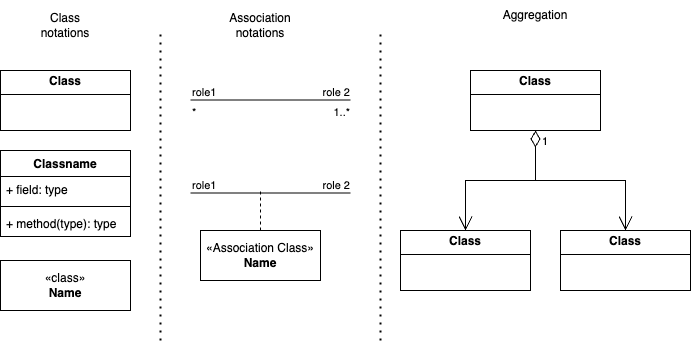

The diagram above was exported from draw.io. Its source (the exported page's mxGraphModel, read from the mxfile embedded in the PNG):
<mxGraphModel dx="1106" dy="774" grid="1" gridSize="10" guides="1" tooltips="1" connect="1" arrows="1" fold="1" page="1" pageScale="1" pageWidth="827" pageHeight="1169" math="0" shadow="0">
  <root>
    <mxCell id="0" />
    <mxCell id="1" parent="0" />
    <mxCell id="2" value="" style="endArrow=none;html=1;edgeStyle=orthogonalEdgeStyle;rounded=0;" edge="1" parent="1">
      <mxGeometry relative="1" as="geometry">
        <mxPoint x="270" y="189.5" as="sourcePoint" />
        <mxPoint x="430" y="189.5" as="targetPoint" />
      </mxGeometry>
    </mxCell>
    <mxCell id="3" value="role1" style="edgeLabel;resizable=0;html=1;align=left;verticalAlign=bottom;" connectable="0" vertex="1" parent="2">
      <mxGeometry x="-1" relative="1" as="geometry" />
    </mxCell>
    <mxCell id="4" value="role 2" style="edgeLabel;resizable=0;html=1;align=right;verticalAlign=bottom;" connectable="0" vertex="1" parent="2">
      <mxGeometry x="1" relative="1" as="geometry" />
    </mxCell>
    <mxCell id="5" value="Classname" style="swimlane;fontStyle=1;align=center;verticalAlign=top;childLayout=stackLayout;horizontal=1;startSize=26;horizontalStack=0;resizeParent=1;resizeParentMax=0;resizeLast=0;collapsible=1;marginBottom=0;whiteSpace=wrap;html=1;" vertex="1" parent="1">
      <mxGeometry x="80" y="240" width="130" height="86" as="geometry" />
    </mxCell>
    <mxCell id="6" value="+ field: type" style="text;strokeColor=none;fillColor=none;align=left;verticalAlign=top;spacingLeft=4;spacingRight=4;overflow=hidden;rotatable=0;points=[[0,0.5],[1,0.5]];portConstraint=eastwest;whiteSpace=wrap;html=1;" vertex="1" parent="5">
      <mxGeometry y="26" width="130" height="26" as="geometry" />
    </mxCell>
    <mxCell id="7" value="" style="line;strokeWidth=1;fillColor=none;align=left;verticalAlign=middle;spacingTop=-1;spacingLeft=3;spacingRight=3;rotatable=0;labelPosition=right;points=[];portConstraint=eastwest;strokeColor=inherit;" vertex="1" parent="5">
      <mxGeometry y="52" width="130" height="8" as="geometry" />
    </mxCell>
    <mxCell id="8" value="+ method(type): type" style="text;strokeColor=none;fillColor=none;align=left;verticalAlign=top;spacingLeft=4;spacingRight=4;overflow=hidden;rotatable=0;points=[[0,0.5],[1,0.5]];portConstraint=eastwest;whiteSpace=wrap;html=1;" vertex="1" parent="5">
      <mxGeometry y="60" width="130" height="26" as="geometry" />
    </mxCell>
    <mxCell id="9" value="&lt;p style=&quot;margin:0px;margin-top:4px;text-align:center;&quot;&gt;&lt;b&gt;Class&lt;/b&gt;&lt;/p&gt;&lt;hr size=&quot;1&quot; style=&quot;border-style:solid;&quot;/&gt;&lt;div style=&quot;height:2px;&quot;&gt;&lt;/div&gt;" style="verticalAlign=top;align=left;overflow=fill;html=1;whiteSpace=wrap;" vertex="1" parent="1">
      <mxGeometry x="80" y="160" width="130" height="60" as="geometry" />
    </mxCell>
    <mxCell id="10" value="«class»&lt;br&gt;&lt;b&gt;Name&lt;/b&gt;" style="html=1;whiteSpace=wrap;" vertex="1" parent="1">
      <mxGeometry x="80" y="350" width="130" height="50" as="geometry" />
    </mxCell>
    <mxCell id="11" value="" style="endArrow=none;html=1;edgeStyle=orthogonalEdgeStyle;rounded=0;" edge="1" parent="1">
      <mxGeometry relative="1" as="geometry">
        <mxPoint x="270" y="282.5" as="sourcePoint" />
        <mxPoint x="430" y="282.5" as="targetPoint" />
      </mxGeometry>
    </mxCell>
    <mxCell id="12" value="role1" style="edgeLabel;resizable=0;html=1;align=left;verticalAlign=bottom;" connectable="0" vertex="1" parent="11">
      <mxGeometry x="-1" relative="1" as="geometry" />
    </mxCell>
    <mxCell id="13" value="role 2" style="edgeLabel;resizable=0;html=1;align=right;verticalAlign=bottom;" connectable="0" vertex="1" parent="11">
      <mxGeometry x="1" relative="1" as="geometry" />
    </mxCell>
    <mxCell id="14" value="«Association Class»&lt;br&gt;&lt;b&gt;Name&lt;/b&gt;" style="html=1;whiteSpace=wrap;" vertex="1" parent="1">
      <mxGeometry x="280" y="320" width="120" height="50" as="geometry" />
    </mxCell>
    <mxCell id="15" value="" style="endArrow=none;dashed=1;html=1;rounded=0;" edge="1" source="14" parent="1">
      <mxGeometry width="50" height="50" relative="1" as="geometry">
        <mxPoint x="390" y="430" as="sourcePoint" />
        <mxPoint x="340" y="280" as="targetPoint" />
      </mxGeometry>
    </mxCell>
    <mxCell id="16" value="*" style="edgeLabel;resizable=0;html=1;align=left;verticalAlign=bottom;" connectable="0" vertex="1" parent="1">
      <mxGeometry x="270" y="210" as="geometry" />
    </mxCell>
    <mxCell id="17" value="1..*" style="edgeLabel;resizable=0;html=1;align=right;verticalAlign=bottom;" connectable="0" vertex="1" parent="1">
      <mxGeometry x="430" y="210" as="geometry" />
    </mxCell>
    <mxCell id="18" value="" style="endArrow=none;dashed=1;html=1;dashPattern=1 3;strokeWidth=2;rounded=0;" edge="1" parent="1">
      <mxGeometry width="50" height="50" relative="1" as="geometry">
        <mxPoint x="240" y="430" as="sourcePoint" />
        <mxPoint x="240" y="120" as="targetPoint" />
      </mxGeometry>
    </mxCell>
    <mxCell id="19" value="Class notations" style="text;html=1;align=center;verticalAlign=middle;whiteSpace=wrap;rounded=0;" vertex="1" parent="1">
      <mxGeometry x="115" y="100" width="60" height="30" as="geometry" />
    </mxCell>
    <mxCell id="20" value="Association notations" style="text;html=1;align=center;verticalAlign=middle;whiteSpace=wrap;rounded=0;" vertex="1" parent="1">
      <mxGeometry x="310" y="100" width="60" height="30" as="geometry" />
    </mxCell>
    <mxCell id="21" value="" style="endArrow=none;dashed=1;html=1;dashPattern=1 3;strokeWidth=2;rounded=0;" edge="1" parent="1">
      <mxGeometry width="50" height="50" relative="1" as="geometry">
        <mxPoint x="460" y="430" as="sourcePoint" />
        <mxPoint x="460" y="120" as="targetPoint" />
      </mxGeometry>
    </mxCell>
    <mxCell id="22" value="Aggregation" style="text;html=1;align=center;verticalAlign=middle;whiteSpace=wrap;rounded=0;" vertex="1" parent="1">
      <mxGeometry x="585" y="90" width="60" height="30" as="geometry" />
    </mxCell>
    <mxCell id="23" value="&lt;p style=&quot;margin:0px;margin-top:4px;text-align:center;&quot;&gt;&lt;b&gt;Class&lt;/b&gt;&lt;/p&gt;&lt;hr size=&quot;1&quot; style=&quot;border-style:solid;&quot;/&gt;&lt;div style=&quot;height:2px;&quot;&gt;&lt;/div&gt;" style="verticalAlign=top;align=left;overflow=fill;html=1;whiteSpace=wrap;" vertex="1" parent="1">
      <mxGeometry x="550" y="160" width="130" height="60" as="geometry" />
    </mxCell>
    <mxCell id="24" value="&lt;p style=&quot;margin:0px;margin-top:4px;text-align:center;&quot;&gt;&lt;b&gt;Class&lt;/b&gt;&lt;/p&gt;&lt;hr size=&quot;1&quot; style=&quot;border-style:solid;&quot;/&gt;&lt;div style=&quot;height:2px;&quot;&gt;&lt;/div&gt;" style="verticalAlign=top;align=left;overflow=fill;html=1;whiteSpace=wrap;" vertex="1" parent="1">
      <mxGeometry x="480" y="320" width="130" height="60" as="geometry" />
    </mxCell>
    <mxCell id="25" value="&lt;p style=&quot;margin:0px;margin-top:4px;text-align:center;&quot;&gt;&lt;b&gt;Class&lt;/b&gt;&lt;/p&gt;&lt;hr size=&quot;1&quot; style=&quot;border-style:solid;&quot;/&gt;&lt;div style=&quot;height:2px;&quot;&gt;&lt;/div&gt;" style="verticalAlign=top;align=left;overflow=fill;html=1;whiteSpace=wrap;" vertex="1" parent="1">
      <mxGeometry x="640" y="320" width="130" height="60" as="geometry" />
    </mxCell>
    <mxCell id="26" value="1" style="endArrow=open;html=1;endSize=12;startArrow=diamondThin;startSize=14;startFill=0;edgeStyle=orthogonalEdgeStyle;align=left;verticalAlign=bottom;rounded=0;exitX=0.5;exitY=1;exitDx=0;exitDy=0;entryX=0.5;entryY=0;entryDx=0;entryDy=0;" edge="1" source="23" target="25" parent="1">
      <mxGeometry x="-0.7647" y="5" relative="1" as="geometry">
        <mxPoint x="600" y="230" as="sourcePoint" />
        <mxPoint x="490" y="400" as="targetPoint" />
        <mxPoint as="offset" />
      </mxGeometry>
    </mxCell>
    <mxCell id="27" value="1" style="endArrow=open;html=1;endSize=12;startArrow=diamondThin;startSize=14;startFill=0;edgeStyle=orthogonalEdgeStyle;align=left;verticalAlign=bottom;rounded=0;entryX=0.5;entryY=0;entryDx=0;entryDy=0;exitX=0.5;exitY=1;exitDx=0;exitDy=0;" edge="1" source="23" target="24" parent="1">
      <mxGeometry x="-0.7647" y="5" relative="1" as="geometry">
        <mxPoint x="610" y="220" as="sourcePoint" />
        <mxPoint x="715" y="330" as="targetPoint" />
        <mxPoint as="offset" />
      </mxGeometry>
    </mxCell>
  </root>
</mxGraphModel>